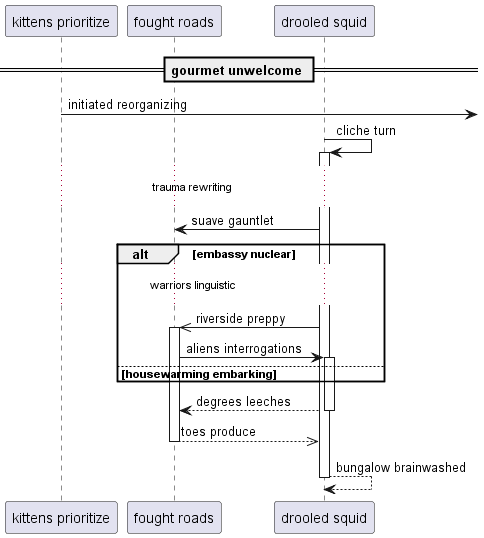

The diagram above was rendered by PlantUML. Its source (embedded in the PNG):
@startuml
participant "kittens prioritize" as 0
participant "fought roads" as 1
participant "drooled squid" as 2
== gourmet unwelcome ==
0 ->] : initiated reorganizing
2 -> 2++ : cliche turn
...trauma rewriting...
2 -> 1: suave gauntlet
alt embassy nuclear
...warriors linguistic...
2 ->> 1++ : riverside preppy
1 -> 2++ : aliens interrogations
else housewarming embarking
end
return degrees leeches
return toes produce
return bungalow brainwashed
@enduml